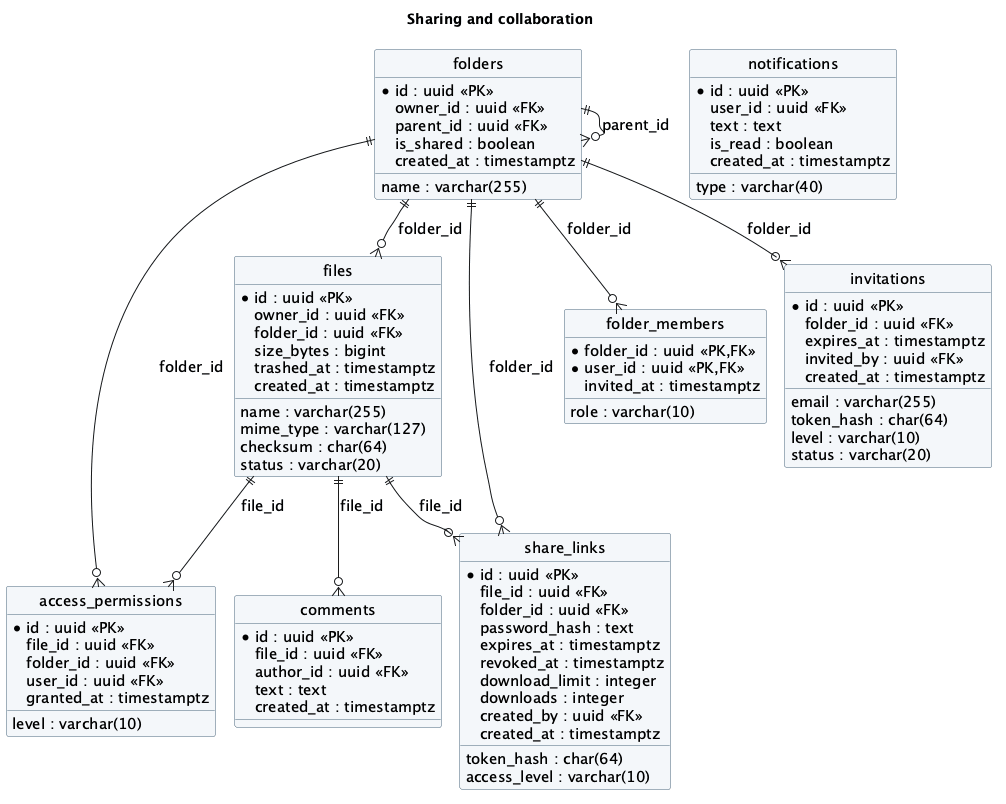

The diagram above was rendered by PlantUML. Its source (embedded in the PNG):
@startuml
!pragma layout smetana
skinparam backgroundColor white
skinparam defaultFontName "DejaVu Sans"
skinparam defaultFontSize 15
skinparam shadowing false
skinparam roundcorner 5
skinparam linetype ortho
skinparam classBackgroundColor #F4F7FA
skinparam classBorderColor #49647A
hide circle
title Sharing and collaboration
entity "files" as files {
  * id : uuid <<PK>>
  owner_id : uuid <<FK>>
  folder_id : uuid <<FK>>
  name : varchar(255)
  mime_type : varchar(127)
  size_bytes : bigint
  checksum : char(64)
  status : varchar(20)
  trashed_at : timestamptz
  created_at : timestamptz
}
entity "folders" as folders {
  * id : uuid <<PK>>
  owner_id : uuid <<FK>>
  parent_id : uuid <<FK>>
  name : varchar(255)
  is_shared : boolean
  created_at : timestamptz
}
entity "share_links" as share_links {
  * id : uuid <<PK>>
  file_id : uuid <<FK>>
  folder_id : uuid <<FK>>
  token_hash : char(64)
  access_level : varchar(10)
  password_hash : text
  expires_at : timestamptz
  revoked_at : timestamptz
  download_limit : integer
  downloads : integer
  created_by : uuid <<FK>>
  created_at : timestamptz
}
entity "access_permissions" as access_permissions {
  * id : uuid <<PK>>
  file_id : uuid <<FK>>
  folder_id : uuid <<FK>>
  user_id : uuid <<FK>>
  level : varchar(10)
  granted_at : timestamptz
}
entity "folder_members" as folder_members {
  * folder_id : uuid <<PK,FK>>
  * user_id : uuid <<PK,FK>>
  role : varchar(10)
  invited_at : timestamptz
}
entity "invitations" as invitations {
  * id : uuid <<PK>>
  folder_id : uuid <<FK>>
  email : varchar(255)
  token_hash : char(64)
  level : varchar(10)
  status : varchar(20)
  expires_at : timestamptz
  invited_by : uuid <<FK>>
  created_at : timestamptz
}
entity "comments" as comments {
  * id : uuid <<PK>>
  file_id : uuid <<FK>>
  author_id : uuid <<FK>>
  text : text
  created_at : timestamptz
}
entity "notifications" as notifications {
  * id : uuid <<PK>>
  user_id : uuid <<FK>>
  type : varchar(40)
  text : text
  is_read : boolean
  created_at : timestamptz
}
files ||--o{ comments : file_id
files ||--o{ share_links : file_id
folders ||--o{ share_links : folder_id
folders ||--o{ invitations : folder_id
folders ||--o{ folders : parent_id
files ||--o{ access_permissions : file_id
folders ||--o{ access_permissions : folder_id
folders ||--o{ files : folder_id
folders ||--o{ folder_members : folder_id
@enduml